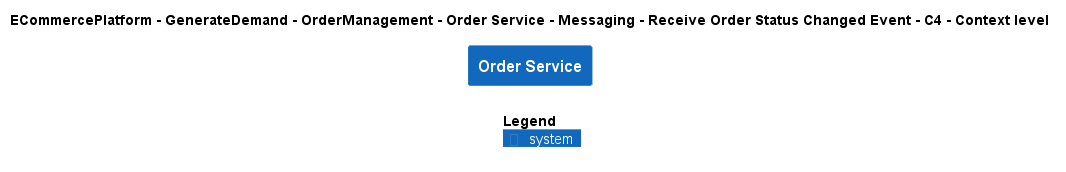

The diagram above was rendered by PlantUML. Its source (embedded in the PNG):
@startuml
!include ..\..\..\..\..\..\..\..\..\.c4s\C4_Context.puml

AddElementTag("c4interflow:lifecycle:new", $bgColor=green, $fontColor=#ffffff, $borderColor=green, $shadowing="False")
AddElementTag("c4interflow:lifecycle:changed", $bgColor=orange, $fontColor=#ffffff, $borderColor=orange, $shadowing="False")
AddElementTag("c4interflow:lifecycle:removed", $bgColor=red, $fontColor=#ffffff, $borderColor=red, $shadowing="False")

AddRelTag("c4interflow:lifecycle:new", $textColor=green, $lineColor=green)
AddRelTag("c4interflow:lifecycle:changed", $textColor=orange, $lineColor=orange)
AddRelTag("c4interflow:lifecycle:removed", $textColor=red, $lineColor=red)

SHOW_PERSON_PORTRAIT()
LAYOUT_TOP_DOWN()

skinparam linetype polyline

title ECommercePlatform - GenerateDemand - OrderManagement - Order Service - Messaging - Receive Order Status Changed Event - C4 - Context level

System(ECommercePlatform.GenerateDemand.OrderManagement.SoftwareSystems.OrderService, "Order Service", "")



SHOW_LEGEND()
@enduml